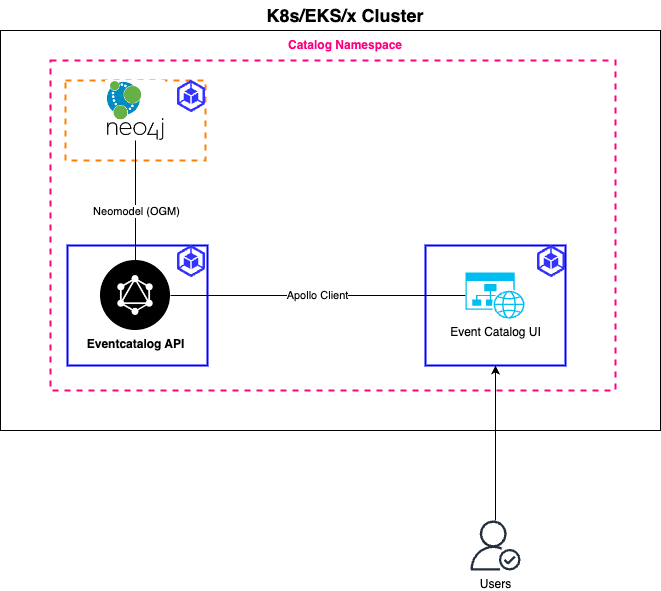

The diagram above was exported from draw.io. Its source (the exported page's mxGraphModel, read from the mxfile embedded in the PNG):
<mxGraphModel dx="905" dy="615" grid="1" gridSize="10" guides="1" tooltips="1" connect="1" arrows="1" fold="1" page="1" pageScale="1" pageWidth="850" pageHeight="1100" math="0" shadow="0">
  <root>
    <mxCell id="0" />
    <mxCell id="1" parent="0" />
    <mxCell id="GgQkkhOfwbv0QkeX5gfG-17" value="" style="rounded=0;whiteSpace=wrap;html=1;fillColor=none;dashed=1;strokeWidth=2;strokeColor=#FF0080;" vertex="1" parent="1">
      <mxGeometry x="130" y="100" width="565" height="330" as="geometry" />
    </mxCell>
    <mxCell id="GgQkkhOfwbv0QkeX5gfG-11" value="" style="rounded=0;whiteSpace=wrap;html=1;fillColor=none;strokeColor=#000000;" vertex="1" parent="1">
      <mxGeometry x="80" y="70" width="660" height="400" as="geometry" />
    </mxCell>
    <mxCell id="GgQkkhOfwbv0QkeX5gfG-13" value="" style="rounded=0;whiteSpace=wrap;html=1;fillColor=none;strokeColor=#FF8000;strokeWidth=2;dashed=1;" vertex="1" parent="1">
      <mxGeometry x="145" y="120" width="140" height="80" as="geometry" />
    </mxCell>
    <mxCell id="GgQkkhOfwbv0QkeX5gfG-5" style="edgeStyle=orthogonalEdgeStyle;rounded=0;orthogonalLoop=1;jettySize=auto;html=1;exitX=0.5;exitY=0;exitDx=0;exitDy=0;startArrow=none;startFill=0;endArrow=none;endFill=0;" edge="1" parent="1" source="GgQkkhOfwbv0QkeX5gfG-2" target="GgQkkhOfwbv0QkeX5gfG-4">
      <mxGeometry relative="1" as="geometry" />
    </mxCell>
    <mxCell id="GgQkkhOfwbv0QkeX5gfG-6" value="Neomodel (OGM)" style="edgeLabel;html=1;align=center;verticalAlign=middle;resizable=0;points=[];fontStyle=0" vertex="1" connectable="0" parent="GgQkkhOfwbv0QkeX5gfG-5">
      <mxGeometry x="0.0333" y="4" relative="1" as="geometry">
        <mxPoint x="4" y="12" as="offset" />
      </mxGeometry>
    </mxCell>
    <mxCell id="GgQkkhOfwbv0QkeX5gfG-8" value="Apollo Client" style="edgeStyle=orthogonalEdgeStyle;rounded=0;orthogonalLoop=1;jettySize=auto;html=1;exitX=0;exitY=0.5;exitDx=0;exitDy=0;exitPerimeter=0;entryX=1;entryY=0.5;entryDx=0;entryDy=0;startArrow=none;startFill=0;endArrow=none;endFill=0;" edge="1" parent="1" source="GgQkkhOfwbv0QkeX5gfG-7" target="GgQkkhOfwbv0QkeX5gfG-2">
      <mxGeometry relative="1" as="geometry" />
    </mxCell>
    <mxCell id="GgQkkhOfwbv0QkeX5gfG-7" value="Event Catalog UI" style="verticalLabelPosition=bottom;html=1;verticalAlign=top;align=center;strokeColor=none;fillColor=#00BEF2;shape=mxgraph.azure.website_generic;pointerEvents=1;" vertex="1" parent="1">
      <mxGeometry x="545" y="311.88" width="60" height="46.25" as="geometry" />
    </mxCell>
    <mxCell id="GgQkkhOfwbv0QkeX5gfG-12" value="K8s/EKS/x Cluster" style="text;html=1;strokeColor=none;fillColor=none;align=center;verticalAlign=middle;whiteSpace=wrap;rounded=0;fontStyle=1;fontSize=18;" vertex="1" parent="1">
      <mxGeometry x="335" y="40" width="180" height="30" as="geometry" />
    </mxCell>
    <mxCell id="GgQkkhOfwbv0QkeX5gfG-16" value="" style="rounded=0;whiteSpace=wrap;html=1;fillColor=none;strokeColor=#0000FF;strokeWidth=2;" vertex="1" parent="1">
      <mxGeometry x="505" y="285" width="140" height="120" as="geometry" />
    </mxCell>
    <mxCell id="GgQkkhOfwbv0QkeX5gfG-18" value="Catalog Namespace" style="text;html=1;strokeColor=none;fillColor=none;align=center;verticalAlign=middle;whiteSpace=wrap;rounded=0;fontStyle=1;fontColor=#FF0080;" vertex="1" parent="1">
      <mxGeometry x="365" y="70" width="120" height="30" as="geometry" />
    </mxCell>
    <mxCell id="GgQkkhOfwbv0QkeX5gfG-19" value="Users" style="sketch=0;outlineConnect=0;fillColor=#FF0000;strokeColor=#82b366;dashed=0;verticalLabelPosition=bottom;verticalAlign=top;align=center;html=1;fontSize=12;fontStyle=0;aspect=fixed;pointerEvents=1;shape=mxgraph.aws4.authenticated_user;" vertex="1" parent="1">
      <mxGeometry x="550" y="560" width="50" height="50" as="geometry" />
    </mxCell>
    <mxCell id="GgQkkhOfwbv0QkeX5gfG-20" value="" style="endArrow=classic;html=1;rounded=0;entryX=0.5;entryY=1;entryDx=0;entryDy=0;" edge="1" parent="1" source="GgQkkhOfwbv0QkeX5gfG-19" target="GgQkkhOfwbv0QkeX5gfG-16">
      <mxGeometry width="50" height="50" relative="1" as="geometry">
        <mxPoint x="380" y="440" as="sourcePoint" />
        <mxPoint x="430" y="390" as="targetPoint" />
      </mxGeometry>
    </mxCell>
    <mxCell id="GgQkkhOfwbv0QkeX5gfG-22" value="" style="editableCssRules=.*;html=1;shape=image;verticalLabelPosition=bottom;labelBackgroundColor=#ffffff;verticalAlign=top;aspect=fixed;imageAspect=0;image=data:image/svg+xml,(base64 omitted: 956 chars);" vertex="1" parent="1">
      <mxGeometry x="257" y="120" width="28.000000000000004" height="32" as="geometry" />
    </mxCell>
    <mxCell id="GgQkkhOfwbv0QkeX5gfG-23" value="" style="editableCssRules=.*;html=1;shape=image;verticalLabelPosition=bottom;labelBackgroundColor=#ffffff;verticalAlign=top;aspect=fixed;imageAspect=0;image=data:image/svg+xml,(base64 omitted: 956 chars);" vertex="1" parent="1">
      <mxGeometry x="617" y="285" width="28.000000000000004" height="32" as="geometry" />
    </mxCell>
    <mxCell id="GgQkkhOfwbv0QkeX5gfG-26" value="" style="group" vertex="1" connectable="0" parent="1">
      <mxGeometry x="147" y="285" width="140" height="120" as="geometry" />
    </mxCell>
    <mxCell id="GgQkkhOfwbv0QkeX5gfG-10" value="PO" style="rounded=0;whiteSpace=wrap;html=1;fillColor=none;strokeColor=#0000FF;strokeWidth=2;" vertex="1" parent="GgQkkhOfwbv0QkeX5gfG-26">
      <mxGeometry width="140" height="120" as="geometry" />
    </mxCell>
    <mxCell id="GgQkkhOfwbv0QkeX5gfG-2" value="&lt;b&gt;Eventcatalog API&lt;/b&gt;" style="shape=image;html=1;verticalAlign=top;verticalLabelPosition=bottom;labelBackgroundColor=#ffffff;imageAspect=0;aspect=fixed;image=https://cdn3.iconfinder.com/data/icons/brands-pack/240/graphql-128.png" vertex="1" parent="GgQkkhOfwbv0QkeX5gfG-26">
      <mxGeometry x="33" y="15" width="70" height="70" as="geometry" />
    </mxCell>
    <mxCell id="GgQkkhOfwbv0QkeX5gfG-21" value="" style="editableCssRules=.*;html=1;shape=image;verticalLabelPosition=bottom;labelBackgroundColor=#ffffff;verticalAlign=top;aspect=fixed;imageAspect=0;image=data:image/svg+xml,(base64 omitted: 956 chars);" vertex="1" parent="GgQkkhOfwbv0QkeX5gfG-26">
      <mxGeometry x="110" width="28.000000000000004" height="32" as="geometry" />
    </mxCell>
    <mxCell id="GgQkkhOfwbv0QkeX5gfG-4" value="" style="shape=image;verticalLabelPosition=bottom;labelBackgroundColor=default;verticalAlign=top;aspect=fixed;imageAspect=0;image=data:image/png,(base64 omitted: 6872 chars);" vertex="1" parent="1">
      <mxGeometry x="185" y="120" width="60" height="60" as="geometry" />
    </mxCell>
  </root>
</mxGraphModel>